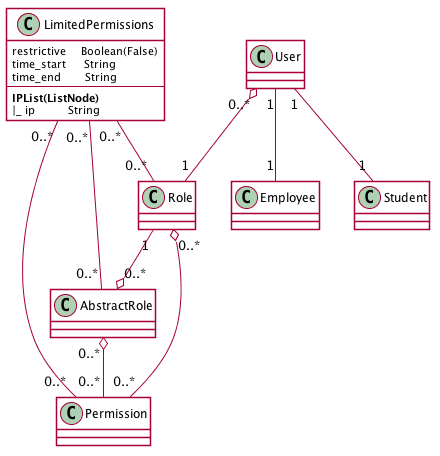

The diagram above was rendered by PlantUML. Its source (embedded in the PNG):
@startuml
skinparam classBackgroundColor #ffffff
'skinparam classBorderColor #D8D8D8
'skinparam packageBorderColor #BDBDBD
'skinparam classArrowColor #0B615E
skinparam shadowing false

class LimitedPermissions {
restrictive     Boolean(False)
time_start      String
time_end        String
--
**IPList(ListNode)**
|_ ip           String
}
User "1" -- "1" Student
User "1" -- "1" Employee
User "0..*" o-- "1" Role
Role "1" --o "0..*" AbstractRole
AbstractRole "0..*" o-- "0..*" Permission
Role "0..*" o-- "0..*" Permission
LimitedPermissions "0..*" -- "0..*" Permission
LimitedPermissions "0..*" -- "0..*" Role
LimitedPermissions "0..*" -- "0..*" AbstractRole

@enduml